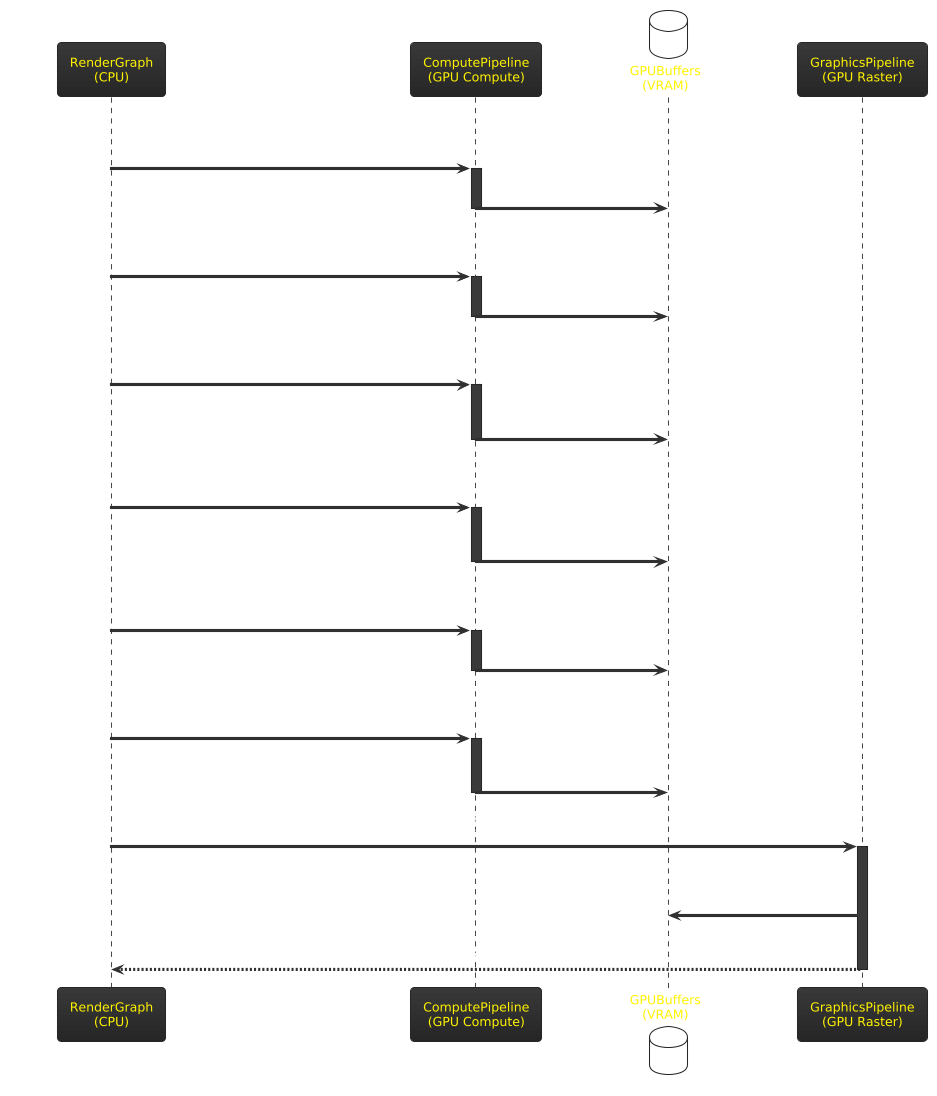

The diagram above was rendered by PlantUML. Its source (embedded in the PNG):
@startuml
!theme black-knight

skinparam maxMessageSize 150
skinparam sequenceMessageAlign center

participant "RenderGraph\n(CPU)" as Host
participant "ComputePipeline\n(GPU Compute)" as Compute
database "GPUBuffers\n(VRAM)" as VRAM 
participant "GraphicsPipeline\n(GPU Raster)" as Raster 

Host -> Compute: Dispatch UploadMeshInfoPass\n(simulation_st1_1_upload_meshes.slang)
activate Compute
Compute -> VRAM: Writing default data
deactivate Compute

Host -> Compute: Dispatch IndirectDrawCommandsClearPass\n(simulation_st2_clear_instance_count.slang)
activate Compute
Compute -> VRAM: Zeroing instance count 
deactivate Compute

Host -> Compute: Dispatch SimulationStepPass\n(simulation_st3_step.slang)
activate Compute
Compute -> VRAM: Updating positions, velocity and colisions
deactivate Compute

Host -> Compute: Dispatch IndirectDrawCommandsInstanceCountBuildPass\n(simulation_st4_build_indirect_instance_count.slang)
activate Compute 
Compute -> VRAM: Aggregation instances per grid
deactivate Compute

Host -> Compute: Dispatch IndirectDrawCommandsFirstInstaneBuildPass\n(simulation_st5_build_indirect_first_instance.slang)
activate Compute 
Compute -> VRAM: Calculating offsets
deactivate Compute

Host -> Compute: Dispatch InstanceBufferBuildPass\n(simulation_st6_build_instance_buffer.slang)
activate Compute
Compute -> VRAM: Packing finalized transformation matrices
deactivate Compute 

Host -> Raster: Execute FishTankRenderPass(vkCmdDrawIndexedIndirect)
activate Raster 
Raster -> VRAM: Read of generated commands and instance buffers
Raster --> Host: Finalizing graphics pipeline 
deactivate Raster

@enduml